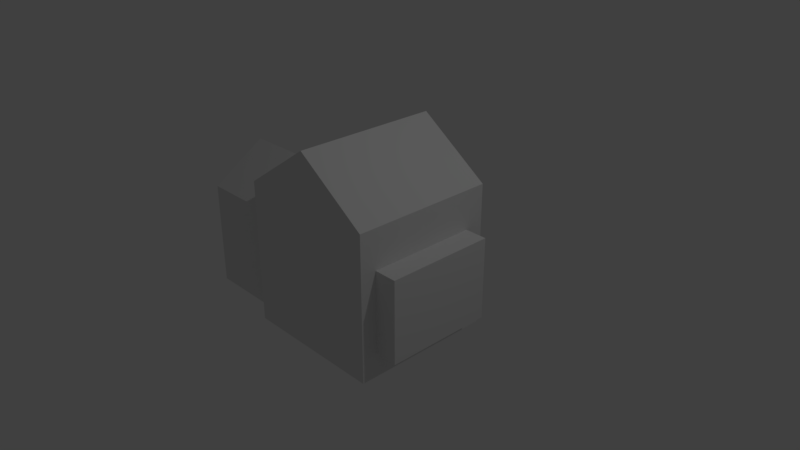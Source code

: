 # Source: house_2_.blend  (saved by Blender 2.79.0; exported with 4.5.12 LTS)
import bpy
from mathutils import Matrix  # noqa: F401  (used for matrix-valued properties, if any)

bpy.ops.wm.read_factory_settings(use_empty=True)
scene = bpy.context.scene
scene.name = 'Scene'

# ---- collections
col_collection_1 = bpy.data.collections.new('Collection 1'); scene.collection.children.link(col_collection_1)

# ---- materials (node trees are filled in below, after node groups)
mat_material = bpy.data.materials.new('Material')
mat_material.alpha_threshold = 0.0
mat_material.roughness = 0.5
mat_material.line_color = (0.0, 0.0, 0.0, 1.0)

# ---- material node trees

# ---- world
world_world = bpy.data.worlds.new('World'); scene.world = world_world
world_world.color = (0.05088, 0.05088, 0.05088)
world_world.use_sun_shadow = False
world_world.sun_shadow_jitter_overblur = 0.0
world_world.cycles.sampling_method = 'MANUAL'

# ---- cameras
cam_camera = bpy.data.cameras.new('Camera')
cam_camera.clip_end = 100.0
cam_camera.lens = 35.0
cam_camera.sensor_width = 32.0
cam_camera.sensor_height = 18.0
cam_camera.ortho_scale = 7.314
cam_camera.dof.focus_distance = 0.0

# ---- lights
light_lamp = bpy.data.lights.new('Lamp', 'POINT')
light_lamp.transmission_factor = 0.0
light_lamp.cutoff_distance = 30.0
light_lamp.energy = 100.0
light_lamp.shadow_buffer_clip_start = 1.001
light_lamp.shadow_soft_size = 0.1
light_lamp.shadow_maximum_resolution = 0.006
light_lamp.use_absolute_resolution = True

# ---- meshes
me_cube = bpy.data.meshes.new('Cube')
me_cube.from_pydata([(1.0, 1.0, -1.0), (1.0, -1.0, -1.0), (-1.0, -1.0, -1.0), (-1.0, 1.0, -1.0), (1.0, 1.0, 1.0), (1.0, -1.0, 1.0), (-1.0, -1.0, 1.0), (-1.0, 1.0, 1.0), (1.0, 0.7333, -1.0), (1.0, -0.7774, -1.0), (-1.0, -0.7774, -1.0), (-1.0, 0.7333, -1.0), (1.0, 0.7333, 1.0), (1.0, -0.7774, 1.0), (-1.0, -0.7774, 1.0), (-1.0, 0.7333, 1.0), (1.0, 1.0, 0.4597), (1.0, -1.0, 0.4597), (-1.0, -1.0, 0.4597), (-1.0, 1.0, 0.4597), (-1.0, -0.7774, 0.4597), (-1.0, 0.7333, 0.4597), (1.0, 0.7333, 0.4597), (1.0, -0.7774, 0.4597), (-2.259, -0.7774, -1.0), (-2.259, 0.7333, -1.0), (-2.259, -0.7774, 0.4597), (-2.259, 0.7333, 0.4597), (1.788e-07, 1.0, -1.0), (0.0, -1.0, -1.0), (2.384e-07, 1.0, 1.69), (-5.364e-07, -1.0, 1.69), (0.0, 0.7333, 1.69), (-2.384e-07, -0.7774, 1.69), (1.192e-07, 0.7333, -1.0), (0.0, -0.7774, -1.0), (2.384e-07, 1.0, 0.4597), (-3.576e-07, -1.0, 0.4597), (1.0, -0.02203, -1.0), (-1.0, -0.02203, -1.0), (1.0, -0.02203, 1.0), (-1.0, -0.02203, 1.0), (1.0, -0.02203, 0.4597), (-1.0, -0.02203, 0.9628), (-2.259, -0.02203, -1.0), (-2.259, -0.02203, 0.9628), (5.96e-08, -0.02203, -1.0), (-1.192e-07, -0.02203, 1.69), (-1.0, -0.7774, -0.674), (-1.0, 0.7333, -0.674), (1.0, 0.7333, -0.674), (1.0, -0.7774, -0.674), (1.0, 1.0, -0.674), (1.0, -1.0, -0.674), (-1.0, -1.0, -0.674), (-1.0, 1.0, -0.674), (-2.259, -0.7774, -0.674), (-2.259, 0.7333, -0.674), (-7.987e-08, -1.0, -0.674), (1.921e-07, 1.0, -0.674), (-2.259, -0.02203, -0.5616), (1.0, -0.02203, -0.674), (1.313, -0.02203, 0.4597), (1.313, -0.7774, 0.4597), (1.313, 0.7333, 0.4597), (1.313, 0.7333, -0.674), (1.313, -0.7774, -0.674), (1.313, -0.02203, -0.674), (-1.0, -0.7774, -0.837), (-1.0, 0.7333, -0.837), (1.0, 0.7333, -0.837), (1.0, -0.7774, -0.837), (-2.259, -0.7774, -0.837), (-2.259, 0.7333, -0.837), (-3.994e-08, -1.0, -0.837), (-2.259, -0.02203, -0.7808), (1.0, -0.02203, -0.837), (1.0, 1.0, -0.837), (1.0, -1.0, -0.837), (-1.0, -1.0, -0.837), (-1.0, 1.0, -0.837), (1.855e-07, 1.0, -0.837), (-0.2853, 1.0, -1.0), (-0.2853, -1.0, -1.0), (-0.2853, 1.0, 1.493), (-0.2853, -1.0, 1.493), (-0.2853, 0.7333, -1.0), (-0.2853, -0.7774, -1.0), (-0.2853, 1.0, 0.4597), (-0.2853, -1.0, 0.4597), (-0.2853, 0.7333, 1.493), (-0.2853, -0.7774, 1.493), (-0.2853, -0.02203, -1.0), (-0.2853, -0.02203, 1.493), (-0.2853, -1.0, -0.674), (-0.2853, 1.0, -0.674), (-0.2853, -1.0, -0.837), (-0.2853, 1.0, -0.837), (0.2872, 0.7333, 1.492), (0.2872, -0.7774, 1.492), (0.2872, 1.0, -1.0), (0.2872, -1.0, -1.0), (0.2872, 1.0, 1.492), (0.2872, -1.0, 1.492), (0.2872, 0.7333, -1.0), (0.2872, -0.7774, -1.0), (0.2872, 1.0, 0.4597), (0.2872, -1.0, 0.4597), (0.2872, -0.02203, 1.492), (0.2872, -0.02203, -1.0), (0.2872, 1.0, -0.674), (0.2872, -1.0, -0.674), (0.2872, -1.0, -0.837), (0.2872, 1.0, -0.837), (2.589e-07, 1.176, -0.837), (2.656e-07, 1.176, -0.674), (0.2872, 1.176, -0.674), (0.2872, 1.176, -0.837), (-0.2853, 1.176, -0.674), (-0.2853, 1.176, -0.837), (0.2872, 1.324, -1.0), (1.788e-07, 1.324, -1.0), (1.855e-07, 1.324, -0.837), (0.2872, 1.324, -0.837), (-0.2853, 1.324, -1.0), (-0.2853, 1.324, -0.837)], [], [(87, 83, 2, 10), (91, 14, 6, 85), (23, 13, 5, 17), (89, 85, 6, 18), (21, 15, 7, 19), (97, 82, 3, 80), (18, 6, 14, 20), (43, 41, 15, 21), (16, 4, 12, 22), (42, 40, 13, 23), (84, 7, 15, 90), (93, 41, 14, 91), (82, 86, 11, 3), (92, 87, 10, 39), (23, 51, 66, 63), (52, 16, 22, 50), (39, 10, 24, 44), (54, 18, 20, 48), (84, 88, 19, 7), (49, 21, 19, 55), (94, 89, 18, 54), (51, 23, 17, 53), (60, 45, 27, 57), (48, 20, 26, 56), (43, 21, 27, 45), (69, 11, 25, 73), (111, 107, 37, 58), (102, 106, 36, 30), (109, 105, 35, 46), (100, 104, 34, 28), (108, 47, 33, 99), (102, 30, 32, 98), (82, 97, 125, 124), (107, 103, 31, 37), (99, 33, 31, 103), (105, 101, 29, 35), (98, 32, 47, 108), (104, 109, 46, 34), (20, 43, 45, 26), (56, 26, 45, 60), (11, 39, 44, 25), (61, 50, 65, 67), (86, 92, 39, 11), (90, 15, 41, 93), (22, 12, 40, 42), (20, 14, 41, 43), (70, 50, 61, 76), (72, 56, 60, 75), (106, 110, 59, 36), (112, 111, 58, 74), (21, 49, 57, 27), (68, 48, 56, 72), (75, 60, 57, 73), (71, 51, 53, 78), (96, 94, 54, 79), (69, 49, 55, 80), (79, 54, 48, 68), (77, 52, 50, 70), (76, 61, 51, 71), (88, 95, 55, 19), (67, 62, 63, 66), (65, 64, 62, 67), (42, 23, 63, 62), (22, 42, 62, 64), (51, 61, 67, 66), (50, 22, 64, 65), (38, 76, 71, 9), (0, 77, 70, 8), (2, 79, 68, 10), (11, 69, 80, 3), (83, 96, 79, 2), (9, 71, 78, 1), (44, 75, 73, 25), (10, 68, 72, 24), (101, 112, 74, 29), (24, 72, 75, 44), (8, 70, 76, 38), (59, 110, 116, 115), (49, 69, 73, 57), (95, 97, 80, 55), (97, 95, 118, 119), (29, 74, 96, 83), (36, 59, 95, 88), (74, 58, 94, 96), (32, 90, 93, 47), (34, 46, 92, 86), (58, 37, 89, 94), (30, 36, 88, 84), (46, 35, 87, 92), (28, 34, 86, 82), (47, 93, 91, 33), (30, 84, 90, 32), (81, 113, 123, 122), (37, 31, 85, 89), (33, 91, 85, 31), (35, 29, 83, 87), (52, 77, 113, 110), (1, 78, 112, 101), (78, 53, 111, 112), (16, 52, 110, 106), (8, 38, 109, 104), (12, 98, 108, 40), (9, 1, 101, 105), (13, 99, 103, 5), (17, 5, 103, 107), (77, 0, 100, 113), (4, 102, 98, 12), (40, 108, 99, 13), (0, 8, 104, 100), (38, 9, 105, 109), (4, 16, 106, 102), (53, 17, 107, 111), (116, 117, 114, 115), (115, 114, 119, 118), (113, 81, 114, 117), (110, 113, 117, 116), (81, 97, 119, 114), (95, 59, 115, 118), (123, 120, 121, 122), (122, 121, 124, 125), (97, 81, 122, 125), (113, 100, 120, 123), (100, 28, 121, 120), (28, 82, 124, 121)])
me_cube.materials.append(mat_material)
me_cube.use_remesh_preserve_volume = False
me_cube.use_remesh_preserve_attributes = False
me_cube.use_mirror_vertex_groups = False
me_cube.update()

# ---- objects
ob_cube = bpy.data.objects.new('Cube', me_cube)
ob_lamp = bpy.data.objects.new('Lamp', light_lamp)
ob_camera = bpy.data.objects.new('Camera', cam_camera)

# ---- transforms, parenting, visibility, modifiers, constraints
ob_cube.location = (0.0, 0.0, 0.0)
ob_cube.lock_rotations_4d = False
ob_cube.empty_display_type = 'ARROWS'
ob_cube.lineart.crease_threshold = 0.0
ob_lamp.location = (4.076, 1.005, 5.904)
ob_lamp.rotation_euler = (0.6503, 0.05522, 1.866)
ob_lamp.lock_rotations_4d = False
ob_lamp.empty_display_type = 'ARROWS'
ob_lamp.color = (0.0, 0.0, 0.0, 0.0)
ob_lamp.lineart.crease_threshold = 0.0
ob_camera.location = (7.481, -6.508, 5.344)
ob_camera.rotation_euler = (1.109, 0.0, 0.8149)
ob_camera.lock_rotations_4d = False
ob_camera.empty_display_type = 'ARROWS'
ob_camera.color = (0.0, 0.0, 0.0, 0.0)
ob_camera.display_type = 'WIRE'
ob_camera.lineart.crease_threshold = 0.0

# ---- collection membership
col_collection_1.objects.link(ob_cube)
col_collection_1.objects.link(ob_lamp)
col_collection_1.objects.link(ob_camera)

# ---- scene / render settings (as saved in the file)
scene.camera = ob_camera
scene.frame_start = 1; scene.frame_end = 250; scene.frame_set(0)
scene.render.engine = 'CYCLES'
scene.render.resolution_percentage = 50
scene.render.dither_intensity = 0.0
scene.cycles.use_denoising = False
scene.cycles.samples = 128
scene.cycles.sampling_pattern = 'TABULATED_SOBOL'
scene.cycles.use_adaptive_sampling = False
scene.cycles.use_light_tree = False
scene.cycles.blur_glossy = 0.0
scene.cycles.sample_clamp_indirect = 0.0
scene.view_settings.view_transform = 'Standard'
bpy.context.view_layer.update()
